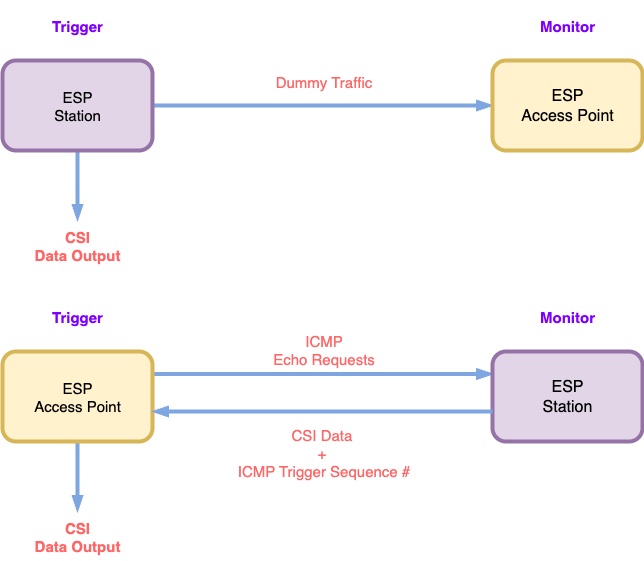

The diagram above was exported from draw.io. Its source (the exported page's mxGraphModel, read from the mxfile embedded in the PNG):
<mxGraphModel dx="1398" dy="772" grid="1" gridSize="10" guides="1" tooltips="1" connect="1" arrows="1" fold="1" page="1" pageScale="1" pageWidth="850" pageHeight="1100" math="0" shadow="0">
  <root>
    <mxCell id="0" />
    <mxCell id="1" parent="0" />
    <mxCell id="kVB0z2zme_RTftdm96ko-5" style="edgeStyle=orthogonalEdgeStyle;rounded=0;orthogonalLoop=1;jettySize=auto;html=1;strokeWidth=4;endArrow=blockThin;endFill=1;fontColor=light-dark(#ff6666, #ededed);strokeColor=#7EA6E0;" parent="1" source="kVB0z2zme_RTftdm96ko-1" target="kVB0z2zme_RTftdm96ko-2" edge="1">
      <mxGeometry relative="1" as="geometry" />
    </mxCell>
    <mxCell id="kVB0z2zme_RTftdm96ko-6" value="Dummy Traffic" style="edgeLabel;html=1;align=center;verticalAlign=middle;resizable=0;points=[];fontSize=15;fontStyle=0;fontColor=light-dark(#ff6666, #ededed);labelBackgroundColor=none;" parent="kVB0z2zme_RTftdm96ko-5" vertex="1" connectable="0">
      <mxGeometry x="-0.09" relative="1" as="geometry">
        <mxPoint x="15" y="-25" as="offset" />
      </mxGeometry>
    </mxCell>
    <mxCell id="kVB0z2zme_RTftdm96ko-8" style="edgeStyle=orthogonalEdgeStyle;rounded=0;orthogonalLoop=1;jettySize=auto;html=1;exitX=0.5;exitY=1;exitDx=0;exitDy=0;strokeWidth=4;endArrow=blockThin;endFill=1;fontColor=light-dark(#ff6666, #ededed);strokeColor=#7EA6E0;" parent="1" source="kVB0z2zme_RTftdm96ko-1" target="kVB0z2zme_RTftdm96ko-7" edge="1">
      <mxGeometry relative="1" as="geometry" />
    </mxCell>
    <mxCell id="kVB0z2zme_RTftdm96ko-1" value="&lt;div&gt;ESP&lt;/div&gt;Station" style="rounded=1;whiteSpace=wrap;html=1;strokeWidth=4;fontStyle=0;fillColor=#e1d5e7;strokeColor=#9673a6;fontSize=15;" parent="1" vertex="1">
      <mxGeometry x="120" y="170" width="150" height="90" as="geometry" />
    </mxCell>
    <mxCell id="kVB0z2zme_RTftdm96ko-2" value="&lt;div&gt;ESP&lt;/div&gt;Access Point" style="rounded=1;whiteSpace=wrap;html=1;strokeWidth=4;fontStyle=0;fillColor=#fff2cc;strokeColor=#d6b656;fontSize=16;" parent="1" vertex="1">
      <mxGeometry x="610" y="170" width="150" height="90" as="geometry" />
    </mxCell>
    <mxCell id="kVB0z2zme_RTftdm96ko-7" value="CSI&lt;div&gt;Data Output&lt;/div&gt;" style="text;html=1;align=center;verticalAlign=middle;whiteSpace=wrap;rounded=0;fontSize=15;fontStyle=1;fontColor=light-dark(#ff6666, #ededed);" parent="1" vertex="1">
      <mxGeometry x="120" y="330" width="150" height="50" as="geometry" />
    </mxCell>
    <mxCell id="kVB0z2zme_RTftdm96ko-9" value="Trigger" style="text;html=1;align=center;verticalAlign=middle;whiteSpace=wrap;rounded=0;fontSize=15;fontStyle=1;fontColor=light-dark(#7F00FF,#EDEDED);" parent="1" vertex="1">
      <mxGeometry x="130" y="110" width="130" height="50" as="geometry" />
    </mxCell>
    <mxCell id="kVB0z2zme_RTftdm96ko-10" value="Monitor" style="text;html=1;align=center;verticalAlign=middle;whiteSpace=wrap;rounded=0;fontSize=15;fontStyle=1;fontColor=light-dark(#7F00FF,#EDEDED);" parent="1" vertex="1">
      <mxGeometry x="620" y="110" width="130" height="50" as="geometry" />
    </mxCell>
    <mxCell id="kVB0z2zme_RTftdm96ko-11" style="edgeStyle=orthogonalEdgeStyle;rounded=0;orthogonalLoop=1;jettySize=auto;html=1;strokeWidth=4;endArrow=blockThin;endFill=1;entryX=0;entryY=0.25;entryDx=0;entryDy=0;exitX=1;exitY=0.25;exitDx=0;exitDy=0;strokeColor=#7EA6E0;" parent="1" source="kVB0z2zme_RTftdm96ko-14" target="kVB0z2zme_RTftdm96ko-15" edge="1">
      <mxGeometry relative="1" as="geometry">
        <mxPoint x="270" y="481" as="sourcePoint" />
      </mxGeometry>
    </mxCell>
    <mxCell id="kVB0z2zme_RTftdm96ko-12" value="ICMP&lt;div&gt;Echo Requests&lt;/div&gt;" style="edgeLabel;html=1;align=center;verticalAlign=middle;resizable=0;points=[];fontSize=15;fontStyle=0;fontColor=light-dark(#ff6666, #ededed);labelBackgroundColor=none;" parent="kVB0z2zme_RTftdm96ko-11" vertex="1" connectable="0">
      <mxGeometry x="-0.09" relative="1" as="geometry">
        <mxPoint x="15" y="-25" as="offset" />
      </mxGeometry>
    </mxCell>
    <mxCell id="kVB0z2zme_RTftdm96ko-13" style="edgeStyle=orthogonalEdgeStyle;rounded=0;orthogonalLoop=1;jettySize=auto;html=1;exitX=0.5;exitY=1;exitDx=0;exitDy=0;strokeWidth=4;endArrow=blockThin;endFill=1;strokeColor=#7EA6E0;" parent="1" source="kVB0z2zme_RTftdm96ko-14" target="kVB0z2zme_RTftdm96ko-16" edge="1">
      <mxGeometry relative="1" as="geometry" />
    </mxCell>
    <mxCell id="kVB0z2zme_RTftdm96ko-14" value="&lt;div&gt;ESP&lt;/div&gt;Access Point" style="rounded=1;whiteSpace=wrap;html=1;strokeWidth=4;fontStyle=0;fillColor=#fff2cc;strokeColor=#d6b656;fontSize=15;" parent="1" vertex="1">
      <mxGeometry x="120" y="461" width="150" height="90" as="geometry" />
    </mxCell>
    <mxCell id="kVB0z2zme_RTftdm96ko-15" value="&lt;div&gt;ESP&lt;/div&gt;Station" style="rounded=1;whiteSpace=wrap;html=1;strokeWidth=4;fontStyle=0;fillColor=#e1d5e7;strokeColor=#9673a6;fontSize=16;" parent="1" vertex="1">
      <mxGeometry x="610" y="461" width="150" height="90" as="geometry" />
    </mxCell>
    <mxCell id="kVB0z2zme_RTftdm96ko-16" value="CSI&lt;div&gt;Data Output&lt;/div&gt;" style="text;html=1;align=center;verticalAlign=middle;whiteSpace=wrap;rounded=0;fontSize=15;fontStyle=1;fontColor=light-dark(#ff6666, #ededed);" parent="1" vertex="1">
      <mxGeometry x="120" y="621" width="150" height="50" as="geometry" />
    </mxCell>
    <mxCell id="kVB0z2zme_RTftdm96ko-17" value="Trigger" style="text;html=1;align=center;verticalAlign=middle;whiteSpace=wrap;rounded=0;fontSize=15;fontStyle=1;fontColor=light-dark(#7F00FF,#EDEDED);" parent="1" vertex="1">
      <mxGeometry x="130" y="401" width="130" height="50" as="geometry" />
    </mxCell>
    <mxCell id="kVB0z2zme_RTftdm96ko-18" value="Monitor" style="text;html=1;align=center;verticalAlign=middle;whiteSpace=wrap;rounded=0;fontSize=15;fontStyle=1;fontColor=light-dark(#7F00FF,#EDEDED);" parent="1" vertex="1">
      <mxGeometry x="620" y="401" width="130" height="50" as="geometry" />
    </mxCell>
    <mxCell id="kVB0z2zme_RTftdm96ko-19" style="edgeStyle=orthogonalEdgeStyle;rounded=0;orthogonalLoop=1;jettySize=auto;html=1;strokeWidth=4;endArrow=blockThin;endFill=1;exitX=1;exitY=0.25;exitDx=0;exitDy=0;entryX=0;entryY=0.25;entryDx=0;entryDy=0;strokeColor=#7EA6E0;" parent="1" edge="1">
      <mxGeometry relative="1" as="geometry">
        <mxPoint x="610" y="521" as="sourcePoint" />
        <mxPoint x="270" y="521" as="targetPoint" />
      </mxGeometry>
    </mxCell>
    <mxCell id="kVB0z2zme_RTftdm96ko-20" value="CSI Data&amp;nbsp;&lt;div&gt;+&amp;nbsp;&lt;/div&gt;&lt;div&gt;ICMP Trigger Sequence #&lt;/div&gt;" style="edgeLabel;html=1;align=center;verticalAlign=middle;resizable=0;points=[];fontSize=15;fontStyle=0;fontColor=light-dark(#ff6666, #ededed);labelBackgroundColor=none;" parent="kVB0z2zme_RTftdm96ko-19" vertex="1" connectable="0">
      <mxGeometry x="-0.09" relative="1" as="geometry">
        <mxPoint x="-15" y="40" as="offset" />
      </mxGeometry>
    </mxCell>
  </root>
</mxGraphModel>